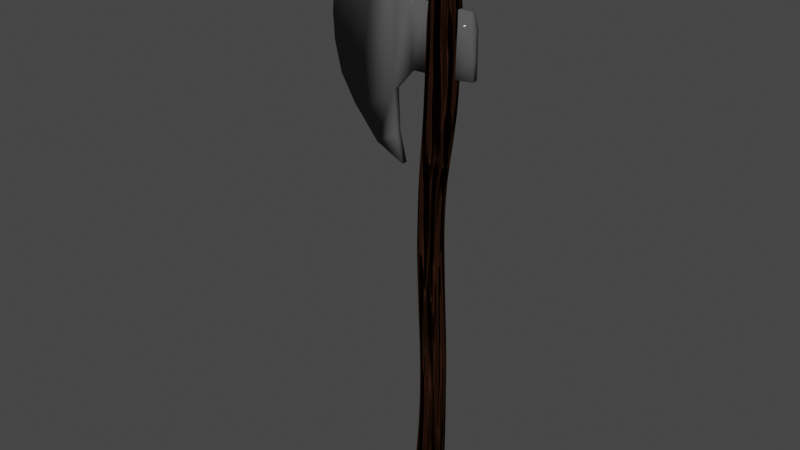 # Source: axe.blend  (saved by Blender 2.91.10; exported with 4.5.12 LTS)
import bpy
from mathutils import Matrix  # noqa: F401  (used for matrix-valued properties, if any)

bpy.ops.wm.read_factory_settings(use_empty=True)
scene = bpy.context.scene
scene.name = 'Scene'

# ---- collections
col_collection = bpy.data.collections.new('Collection'); scene.collection.children.link(col_collection)

# ---- materials (node trees are filled in below, after node groups)
mat_material = bpy.data.materials.new('Material')
mat_material.use_transparent_shadow = False
mat_material_001 = bpy.data.materials.new('Material.001')
mat_material_001.use_transparent_shadow = False

# ---- material node trees
mat_material.use_nodes = True; mat_material.node_tree.nodes.clear()
_N = mat_material.node_tree.nodes; _L = mat_material.node_tree.links
n0 = _N.new('ShaderNodeBsdfPrincipled'); n0.name = 'Principled BSDF'; n0.location = (10, 300)
n0.distribution = 'GGX'
n0.subsurface_method = 'BURLEY'
n0.inputs[0].default_value = (0.03155, 0.01111, 0.005207, 1.0)
n0.inputs[3].default_value = 1.45
n0.inputs[13].default_value = 0.0
n0.inputs[27].default_value = (0.0, 0.0, 0.0, 1.0)
n0.inputs[28].default_value = 1.0
n1 = _N.new('ShaderNodeOutputMaterial'); n1.name = 'Material Output'; n1.location = (300, 300)
n2 = _N.new('ShaderNodeBump'); n2.name = 'Bump'; n2.location = (-230, -230)
n2.inputs[1].default_value = 1.0
n2.inputs[2].default_value = 1.0
n3 = _N.new('ShaderNodeTexNoise'); n3.name = 'Musgrave Texture'; n3.location = (-479, -200)
n3.width = 150
n3.normalize = False
n3.inputs[3].default_value = 1.0
n3.inputs[4].default_value = 0.25
_L.new(n0.outputs[0], n1.inputs[0])
_L.new(n2.outputs[0], n0.inputs[5])
_L.new(n3.outputs[0], n2.inputs[3])
n1.is_active_output = True
mat_material_001.use_nodes = True; mat_material_001.node_tree.nodes.clear()
_N = mat_material_001.node_tree.nodes; _L = mat_material_001.node_tree.links
n0 = _N.new('ShaderNodeOutputMaterial'); n0.name = 'Material Output'; n0.location = (3, 293)
n1 = _N.new('ShaderNodeBsdfPrincipled'); n1.name = 'Principled BSDF'; n1.location = (-287, 293)
n1.distribution = 'GGX'
n1.subsurface_method = 'BURLEY'
n1.inputs[0].default_value = (0.08259, 0.08259, 0.08259, 1.0)
n1.inputs[2].default_value = 0.045
n1.inputs[3].default_value = 1.45
n1.inputs[13].default_value = 0.05
n1.inputs[27].default_value = (0.0, 0.0, 0.0, 1.0)
n1.inputs[28].default_value = 1.0
_L.new(n1.outputs[0], n0.inputs[0])
n0.is_active_output = True

# ---- world
world_world = bpy.data.worlds.new('World'); scene.world = world_world
world_world.use_nodes = True; world_world.node_tree.nodes.clear()
_N = world_world.node_tree.nodes; _L = world_world.node_tree.links
n0 = _N.new('ShaderNodeOutputWorld'); n0.name = 'World Output'; n0.location = (300, 300)
n1 = _N.new('ShaderNodeBackground'); n1.name = 'Background'; n1.location = (10, 300)
n1.inputs[0].default_value = (0.05088, 0.05088, 0.05088, 1.0)
_L.new(n1.outputs[0], n0.inputs[0])
n0.is_active_output = True
world_world.color = (0.05088, 0.05088, 0.05088)
world_world.use_sun_shadow = False
world_world.sun_shadow_jitter_overblur = 0.0

# ---- meshes
me_cube_001 = bpy.data.meshes.new('Cube.001')
me_cube_001.from_pydata([(-0.09591, -0.9912, 1.445), (-0.09591, -0.9912, 3.237), (-0.09591, 0.991, 1.445), (-0.09591, 0.991, 3.237), (0.7324, -0.9912, 1.445), (0.7324, -0.9912, 3.237), (0.7324, 0.991, 1.445), (0.7324, 0.991, 3.237), (-0.1786, -0.9912, 5.066), (-0.1786, 0.991, 5.066), (0.6406, -0.9912, 5.205), (0.6406, 0.991, 5.205), (-0.2387, -0.9912, 6.723), (-0.2387, 0.991, 6.723), (0.5805, -0.9912, 6.862), (0.5805, 0.991, 6.862), (-0.2811, -0.9912, 7.893), (-0.2811, 0.991, 7.893), (0.5381, -0.9912, 8.032), (0.5381, 0.991, 8.032), (-0.2498, -0.9912, 9.235), (-0.2498, 0.991, 9.235), (0.5326, -0.9912, 9.215), (0.5326, 0.991, 9.215), (-0.2431, -0.9912, 10.48), (-0.2431, 0.991, 10.48), (0.6036, -0.9912, 10.46), (0.6036, 0.991, 10.46), (-0.1694, -0.9912, 0.07365), (-0.1694, 0.991, 0.07365), (0.7692, -0.9912, 0.07365), (0.7692, 0.991, 0.07365), (-0.227, -1.166, -1.258), (-0.227, 0.8164, -1.258), (0.7692, -0.9912, -1.317), (0.7692, 0.991, -1.317), (-0.2229, -1.166, -2.152), (-0.2229, 0.8164, -2.231), (0.761, -0.9912, -2.053), (0.761, 0.991, -2.053), (-0.2195, -0.9912, -3.395), (-0.2195, 0.991, -3.395), (0.7183, -0.9912, -3.515), (0.7183, 0.991, -3.515), (-0.1752, -0.9912, 11.79), (-0.1752, 0.991, 11.79), (0.794, -0.9912, 11.72), (0.794, 0.991, 11.72), (-0.1149, -0.9912, 13.26), (-0.1149, 0.991, 13.26), (0.9844, -0.9912, 13.12), (0.9844, 0.991, 13.12), (-0.07956, -0.9912, 14.6), (-0.07956, 0.991, 14.6), (1.02, -0.9912, 14.46), (1.02, 0.991, 14.46), (-0.05751, -0.9912, 15.44), (-0.05751, 0.991, 15.44), (1.042, -0.9912, 15.3), (1.042, 0.991, 15.3), (0.01504, -0.9912, 18.19), (0.01504, 0.991, 18.19), (1.114, -0.9912, 18.05), (1.114, 0.991, 18.05)], [], [(0, 1, 3, 2), (2, 3, 7, 6), (6, 7, 5, 4), (4, 5, 1, 0), (4, 0, 28, 30), (5, 7, 11, 10), (8, 10, 14, 12), (3, 1, 8, 9), (1, 5, 10, 8), (7, 3, 9, 11), (15, 13, 17, 19), (11, 9, 13, 15), (10, 11, 15, 14), (9, 8, 12, 13), (18, 19, 23, 22), (14, 15, 19, 18), (13, 12, 16, 17), (12, 14, 18, 16), (20, 22, 26, 24), (17, 16, 20, 21), (16, 18, 22, 20), (19, 17, 21, 23), (26, 27, 47, 46), (23, 21, 25, 27), (22, 23, 27, 26), (21, 20, 24, 25), (31, 30, 34, 35), (2, 6, 31, 29), (0, 2, 29, 28), (6, 4, 30, 31), (34, 32, 36, 38), (28, 29, 33, 32), (30, 28, 32, 34), (29, 31, 35, 33), (39, 38, 42, 43), (33, 35, 39, 37), (35, 34, 38, 39), (32, 33, 37, 36), (41, 43, 42, 40), (36, 37, 41, 40), (38, 36, 40, 42), (37, 39, 43, 41), (44, 46, 50, 48), (25, 24, 44, 45), (24, 26, 46, 44), (27, 25, 45, 47), (50, 51, 55, 54), (47, 45, 49, 51), (46, 47, 51, 50), (45, 44, 48, 49), (52, 54, 58, 56), (49, 48, 52, 53), (48, 50, 54, 52), (51, 49, 53, 55), (56, 58, 62, 60), (55, 53, 57, 59), (54, 55, 59, 58), (53, 52, 56, 57), (63, 61, 60, 62), (59, 57, 61, 63), (58, 59, 63, 62), (57, 56, 60, 61)])
_uv = me_cube_001.uv_layers.new(name='UVMap')
_uv.uv.foreach_set('vector', [0.375, 0.0, 0.625, 0.0, 0.625, 0.25, 0.375, 0.25, 0.375, 0.25, 0.625, 0.25, 0.625, 0.5, 0.375, 0.5, 0.375, 0.5, 0.625, 0.5, 0.625, 0.75, 0.375, 0.75, 0.375, 0.75, 0.625, 0.75, 0.625, 1.0, 0.375, 1.0, 0.375, 0.75, 0.375, 1.0, 0.375, 1.0, 0.375, 0.75, 0.625, 0.75, 0.625, 0.5, 0.625, 0.5, 0.625, 0.75, 0.625, 1.0, 0.625, 0.75, 0.625, 0.75, 0.625, 1.0, 0.625, 0.25, 0.625, 0.0, 0.625, 0.0, 0.625, 0.25, 0.625, 1.0, 0.625, 0.75, 0.625, 0.75, 0.625, 1.0, 0.625, 0.5, 0.625, 0.25, 0.625, 0.25, 0.625, 0.5, 0.625, 0.5, 0.625, 0.25, 0.625, 0.25, 0.625, 0.5, 0.625, 0.5, 0.625, 0.25, 0.625, 0.25, 0.625, 0.5, 0.625, 0.75, 0.625, 0.5, 0.625, 0.5, 0.625, 0.75, 0.625, 0.25, 0.625, 0.0, 0.625, 0.0, 0.625, 0.25, 0.625, 0.75, 0.625, 0.5, 0.625, 0.5, 0.625, 0.75, 0.625, 0.75, 0.625, 0.5, 0.625, 0.5, 0.625, 0.75, 0.625, 0.25, 0.625, 0.0, 0.625, 0.0, 0.625, 0.25, 0.625, 1.0, 0.625, 0.75, 0.625, 0.75, 0.625, 1.0, 0.625, 1.0, 0.625, 0.75, 0.625, 0.75, 0.625, 1.0, 0.625, 0.25, 0.625, 0.0, 0.625, 0.0, 0.625, 0.25, 0.625, 1.0, 0.625, 0.75, 0.625, 0.75, 0.625, 1.0, 0.625, 0.5, 0.625, 0.25, 0.625, 0.25, 0.625, 0.5, 0.625, 0.75, 0.625, 0.5, 0.625, 0.5, 0.625, 0.75, 0.625, 0.5, 0.625, 0.25, 0.625, 0.25, 0.625, 0.5, 0.625, 0.75, 0.625, 0.5, 0.625, 0.5, 0.625, 0.75, 0.625, 0.25, 0.625, 0.0, 0.625, 0.0, 0.625, 0.25, 0.375, 0.5, 0.375, 0.75, 0.375, 0.75, 0.375, 0.5, 0.375, 0.25, 0.375, 0.5, 0.375, 0.5, 0.375, 0.25, 0.375, 0.0, 0.375, 0.25, 0.375, 0.25, 0.375, 0.0, 0.375, 0.5, 0.375, 0.75, 0.375, 0.75, 0.375, 0.5, 0.375, 0.75, 0.375, 1.0, 0.375, 1.0, 0.375, 0.75, 0.375, 0.0, 0.375, 0.25, 0.375, 0.25, 0.375, 0.0, 0.375, 0.75, 0.375, 1.0, 0.375, 1.0, 0.375, 0.75, 0.375, 0.25, 0.375, 0.5, 0.375, 0.5, 0.375, 0.25, 0.375, 0.5, 0.375, 0.75, 0.375, 0.75, 0.375, 0.5, 0.375, 0.25, 0.375, 0.5, 0.375, 0.5, 0.375, 0.25, 0.375, 0.5, 0.375, 0.75, 0.375, 0.75, 0.375, 0.5, 0.375, 0.0, 0.375, 0.25, 0.375, 0.25, 0.375, 0.0, 0.125, 0.5, 0.375, 0.5, 0.375, 0.75, 0.125, 0.75, 0.375, 0.0, 0.375, 0.25, 0.375, 0.25, 0.375, 0.0, 0.375, 0.75, 0.375, 1.0, 0.375, 1.0, 0.375, 0.75, 0.375, 0.25, 0.375, 0.5, 0.375, 0.5, 0.375, 0.25, 0.625, 1.0, 0.625, 0.75, 0.625, 0.75, 0.625, 1.0, 0.625, 0.25, 0.625, 0.0, 0.625, 0.0, 0.625, 0.25, 0.625, 1.0, 0.625, 0.75, 0.625, 0.75, 0.625, 1.0, 0.625, 0.5, 0.625, 0.25, 0.625, 0.25, 0.625, 0.5, 0.625, 0.75, 0.625, 0.5, 0.625, 0.5, 0.625, 0.75, 0.625, 0.5, 0.625, 0.25, 0.625, 0.25, 0.625, 0.5, 0.625, 0.75, 0.625, 0.5, 0.625, 0.5, 0.625, 0.75, 0.625, 0.25, 0.625, 0.0, 0.625, 0.0, 0.625, 0.25, 0.625, 1.0, 0.625, 0.75, 0.625, 0.75, 0.625, 1.0, 0.625, 0.25, 0.625, 0.0, 0.625, 0.0, 0.625, 0.25, 0.625, 1.0, 0.625, 0.75, 0.625, 0.75, 0.625, 1.0, 0.625, 0.5, 0.625, 0.25, 0.625, 0.25, 0.625, 0.5, 0.625, 1.0, 0.625, 0.75, 0.625, 0.75, 0.625, 1.0, 0.625, 0.5, 0.625, 0.25, 0.625, 0.25, 0.625, 0.5, 0.625, 0.75, 0.625, 0.5, 0.625, 0.5, 0.625, 0.75, 0.625, 0.25, 0.625, 0.0, 0.625, 0.0, 0.625, 0.25, 0.625, 0.5, 0.875, 0.5, 0.875, 0.75, 0.625, 0.75, 0.625, 0.5, 0.625, 0.25, 0.625, 0.25, 0.625, 0.5, 0.625, 0.75, 0.625, 0.5, 0.625, 0.5, 0.625, 0.75, 0.625, 0.25, 0.625, 0.0, 0.625, 0.0, 0.625, 0.25])
me_cube_001.materials.append(mat_material)
me_cube_001.use_remesh_fix_poles = True
me_cube_001.use_remesh_preserve_attributes = False
me_cube_001.use_mirror_vertex_groups = False
me_cube_001.update()
me_plane_002 = bpy.data.meshes.new('Plane.002')
me_plane_002.from_pydata([(-0.07616, 0.1145, -1.289), (0.1787, 0.1187, -1.283), (-0.06675, 0.6817, -1.289), (0.1764, 0.6817, -1.289), (-0.2312, 0.7776, -1.289), (-0.3819, 0.9626, -1.289), (-0.3819, 1.202, -1.289), (-0.4265, 1.531, -1.289), (0.4231, 0.6817, -1.289), (-0.5738, 1.456, -1.289), (-0.7588, 1.305, -1.289), (-0.9301, 1.107, -1.289), (-1.026, 0.8804, -1.289), (-1.115, 0.6612, -1.289), (-1.136, 0.435, -1.289), (-1.122, 0.1952, -1.289), (-1.047, -0.07887, -1.289), (-0.8784, -0.3268, -1.289), (-0.8311, -0.3722, -1.289), (-0.6149, -0.5996, -1.289), (-0.3066, -0.7298, -1.289), (-0.3819, -0.4694, -1.289), (-0.4025, -0.09258, -1.289), (-0.1969, 0.113, -1.289), (0.4642, 0.5447, -1.289), (0.4642, 0.3185, -1.289), (0.4642, 0.1404, -1.289)], [], [(0, 1, 3, 2), (23, 0, 2, 4, 5, 6, 7, 9, 10, 11, 12, 13, 14, 15, 16, 17, 18, 19, 20, 21, 22), (26, 25, 24, 8, 3, 1)])
me_plane_002.polygons.foreach_set('use_smooth', [True] * 3)
_uv = me_plane_002.uv_layers.new(name='UVMap')
_uv.uv.foreach_set('vector', [0.0, 0.0, 1.0, 0.0, 1.0, 1.0, 0.0, 1.0, 0.0, 0.0, 0.0, 0.0, 0.0, 1.0, 0.0, 0.0, 0.0, 0.0, 0.0, 0.0, 0.0, 0.0, 0.0, 0.0, 0.0, 0.0, 0.0, 0.0, 0.0, 0.0, 0.0, 0.0, 0.0, 0.0, 0.0, 0.0, 0.0, 0.0, 0.0, 0.0, 0.0, 0.0, 0.0, 0.0, 0.0, 0.0, 0.0, 0.0, 0.0, 0.0, 0.0, 0.0, 0.0, 0.0, 0.0, 0.0, 0.0, 0.0, 1.0, 1.0, 1.0, 0.0])
me_plane_002.materials.append(mat_material_001)
me_plane_002.use_remesh_fix_poles = True
me_plane_002.use_remesh_preserve_attributes = False
me_plane_002.use_mirror_vertex_groups = False
me_plane_002.update()

# ---- objects
ob_cube = bpy.data.objects.new('Cube', me_cube_001)
ob_plane = bpy.data.objects.new('Plane', me_plane_002)

# ---- transforms, parenting, visibility, modifiers, constraints
ob_cube.location = (0.2152, 2.058e-07, -1.115)
ob_cube.scale = (0.2218, 0.1143, 0.1947)
ob_cube.lineart.crease_threshold = 0.0
_m = ob_cube.modifiers.new('Subdivision', 'SUBSURF')
_m.uv_smooth = 'PRESERVE_CORNERS'
_m.show_only_control_edges = False
ob_plane.location = (0.2235, -1.184, 1.573)
ob_plane.rotation_euler = (1.571, 0.0, 0.0)
ob_plane.scale = (0.7291, 0.8125, 0.9112)
ob_plane.lineart.crease_threshold = 0.0
_m = ob_plane.modifiers.new('Solidify', 'SOLIDIFY')
_m.thickness = 0.05

# ---- collection membership
col_collection.objects.link(ob_cube)
col_collection.objects.link(ob_plane)

# ---- scene / render settings (as saved in the file)
scene.frame_start = 1; scene.frame_end = 250; scene.frame_set(0)
scene.render.engine = 'BLENDER_EEVEE_NEXT'
scene.cycles.use_denoising = False
scene.cycles.samples = 128
scene.cycles.sampling_pattern = 'TABULATED_SOBOL'
scene.cycles.use_adaptive_sampling = False
scene.cycles.use_light_tree = False
scene.view_settings.view_transform = 'Filmic'
bpy.context.view_layer.update()

# ---- added for rendering (the .blend has no active camera and no usable light): camera, sun
cam_auto = bpy.data.cameras.new('AutoCamera')
cam_auto.lens = 50.0
cam_auto.sensor_width = 36.0
cam_auto.clip_end = 1000.0
ob_auto_camera = bpy.data.objects.new('AutoCamera', cam_auto)
scene.collection.objects.link(ob_auto_camera)
ob_auto_camera.location = (4.39006, -5.30358, 4.03815)
ob_auto_camera.rotation_euler = (1.09748, -7.21219e-08, 0.694738)
scene.camera = ob_auto_camera
light_auto_sun = bpy.data.lights.new('AutoSun', 'SUN')
light_auto_sun.energy = 3.0
light_auto_sun.angle = 0.0523599
ob_auto_sun = bpy.data.objects.new('AutoSun', light_auto_sun)
scene.collection.objects.link(ob_auto_sun)
ob_auto_sun.rotation_euler = (0.872665, 0.174533, 0.523599)
bpy.context.view_layer.update()
